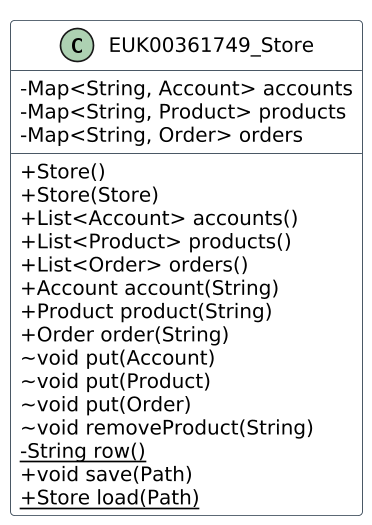

The diagram above was rendered by PlantUML. Its source (embedded in the PNG):
@startuml
!pragma layout smetana
skinparam dpi 160
skinparam shadowing false
skinparam classAttributeIconSize 0
skinparam defaultFontName DejaVu Sans
skinparam defaultFontSize 12
skinparam classBackgroundColor #FFFFFF
skinparam classBorderColor #263747
skinparam ArrowColor #263747
hide empty members
class EUK00361749_Store {
 - Map<String, Account> accounts
 - Map<String, Product> products
 - Map<String, Order> orders
 + Store()
 + Store(Store)
 + List<Account> accounts()
 + List<Product> products()
 + List<Order> orders()
 + Account account(String)
 + Product product(String)
 + Order order(String)
 ~ void put(Account)
 ~ void put(Product)
 ~ void put(Order)
 ~ void removeProduct(String)
 - {static} String row()
 + void save(Path)
 + {static} Store load(Path)
}


@enduml